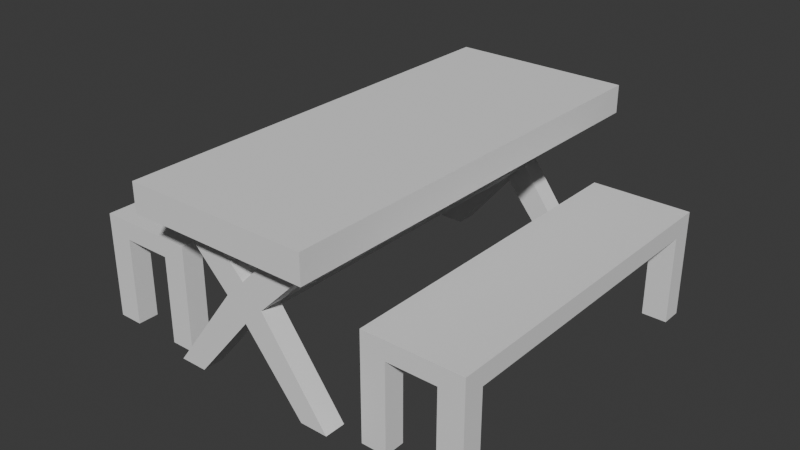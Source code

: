# Source: table_with_benches.blend  (saved by Blender 5.0.119; exported with 4.5.12 LTS)
import bpy
from mathutils import Matrix  # noqa: F401  (used for matrix-valued properties, if any)

bpy.ops.wm.read_factory_settings(use_empty=True)
scene = bpy.context.scene
scene.name = 'Scene'

# ---- collections
col_collection = bpy.data.collections.new('Collection'); scene.collection.children.link(col_collection)

# ---- world
world_world = bpy.data.worlds.new('World'); scene.world = world_world
world_world.use_nodes = True; world_world.node_tree.nodes.clear()
_N = world_world.node_tree.nodes; _L = world_world.node_tree.links
n0 = _N.new('ShaderNodeOutputWorld'); n0.name = 'World Output'; n0.location = (200, 100)
n1 = _N.new('ShaderNodeBackground'); n1.name = 'Background'; n1.location = (-200, 100)
n1.inputs[0].default_value = (0.05088, 0.05088, 0.05088, 1.0)
_L.new(n1.outputs[0], n0.inputs[0])
n0.is_active_output = True
world_world.color = (0.05088, 0.05088, 0.05088)
world_world.sun_shadow_jitter_overblur = 0.0

# ---- meshes
me_cube_001 = bpy.data.meshes.new('Cube.001')
me_cube_001.from_pydata([(-0.4176, -1.0, -0.0643), (-0.4176, -1.0, 0.0643), (-0.4176, 1.0, -0.0643), (-0.4176, 1.0, 0.0643), (0.4176, -1.0, -0.0643), (0.4176, -1.0, 0.0643), (0.4176, 1.0, -0.0643), (0.4176, 1.0, 0.0643)], [], [(0, 1, 3, 2), (2, 3, 7, 6), (6, 7, 5, 4), (4, 5, 1, 0), (2, 6, 4, 0), (7, 3, 1, 5)])
_uv = me_cube_001.uv_layers.new(name='UVMap')
_uv.uv.foreach_set('vector', [0.375, 0.0, 0.625, 0.0, 0.625, 0.25, 0.375, 0.25, 0.375, 0.25, 0.625, 0.25, 0.625, 0.5, 0.375, 0.5, 0.375, 0.5, 0.625, 0.5, 0.625, 0.75, 0.375, 0.75, 0.375, 0.75, 0.625, 0.75, 0.625, 1.0, 0.375, 1.0, 0.125, 0.5, 0.375, 0.5, 0.375, 0.75, 0.125, 0.75, 0.625, 0.5, 0.875, 0.5, 0.875, 0.75, 0.625, 0.75])
me_cube_001.update()
me_cube_006 = bpy.data.meshes.new('Cube.006')
me_cube_006.from_pydata([(0.0, -0.04736, 0.0879), (0.0, 0.04736, 0.0879), (0.0, -0.04736, -0.0879), (0.0879, -0.04736, 0.0), (0.0, 0.04736, -0.0879), (0.0879, 0.04736, 0.0), (0.2857, -0.04736, 0.3736), (0.2857, 0.04736, 0.3736), (0.3736, 0.04736, 0.2857), (0.3736, -0.04736, 0.2857), (0.3887, 0.04736, -0.4067), (0.2644, 0.04736, -0.4067), (0.2644, -0.04736, -0.4067), (0.3887, -0.04736, -0.4067), (-0.0879, -0.04736, 0.0), (-0.0879, 0.04736, 0.0), (-0.2857, -0.04736, 0.3736), (-0.2857, 0.04736, 0.3736), (-0.3736, 0.04736, 0.2857), (-0.3736, -0.04736, 0.2857), (-0.3887, 0.04736, -0.4067), (-0.2644, 0.04736, -0.4067), (-0.2644, -0.04736, -0.4067), (-0.3887, -0.04736, -0.4067), (0.0, 0.8322, 0.0879), (0.0879, 0.8322, 0.0), (0.0, 0.8322, -0.0879), (-0.0879, 0.8322, 0.0), (0.0, 1.712, 0.0879), (0.0, 1.617, 0.0879), (0.0, 1.712, -0.0879), (0.0879, 1.712, 0.0), (0.0, 1.617, -0.0879), (0.0879, 1.617, 0.0), (0.2857, 1.712, 0.3736), (0.2857, 1.617, 0.3736), (0.3736, 1.617, 0.2857), (0.3736, 1.712, 0.2857), (0.3887, 1.617, -0.4067), (0.2644, 1.617, -0.4067), (0.2644, 1.712, -0.4067), (0.3887, 1.712, -0.4067), (-0.0879, 1.712, 0.0), (-0.0879, 1.617, 0.0), (-0.2857, 1.712, 0.3736), (-0.2857, 1.617, 0.3736), (-0.3736, 1.617, 0.2857), (-0.3736, 1.712, 0.2857), (-0.3887, 1.617, -0.4067), (-0.2644, 1.617, -0.4067), (-0.2644, 1.712, -0.4067), (-0.3887, 1.712, -0.4067)], [], [(5, 3, 13, 10), (0, 3, 9, 6), (2, 3, 0), (15, 1, 24, 27), (8, 7, 6, 9), (3, 5, 8, 9), (1, 0, 6, 7), (5, 1, 7, 8), (11, 10, 13, 12), (4, 5, 10, 11), (3, 2, 12, 13), (2, 4, 11, 12), (15, 20, 23, 14), (0, 16, 19, 14), (2, 0, 14), (5, 4, 26, 25), (18, 19, 16, 17), (14, 19, 18, 15), (1, 17, 16, 0), (15, 18, 17, 1), (21, 22, 23, 20), (4, 21, 20, 15), (14, 23, 22, 2), (2, 22, 21, 4), (25, 26, 24), (27, 24, 26), (1, 5, 25, 24), (4, 15, 27, 26), (33, 38, 41, 31), (28, 34, 37, 31), (30, 28, 31), (43, 27, 24, 29), (36, 37, 34, 35), (31, 37, 36, 33), (29, 35, 34, 28), (33, 36, 35, 29), (39, 40, 41, 38), (32, 39, 38, 33), (31, 41, 40, 30), (30, 40, 39, 32), (43, 42, 51, 48), (28, 42, 47, 44), (30, 42, 28), (33, 25, 26, 32), (46, 45, 44, 47), (42, 43, 46, 47), (29, 28, 44, 45), (43, 29, 45, 46), (49, 48, 51, 50), (32, 43, 48, 49), (42, 30, 50, 51), (30, 32, 49, 50), (29, 24, 25, 33), (32, 26, 27, 43)])
_uv = me_cube_006.uv_layers.new(name='UVMap')
_uv.uv.foreach_set('vector', [0.625, 0.5, 0.625, 0.75, 0.625, 0.75, 0.625, 0.5, 0.875, 0.75, 0.625, 0.75, 0.625, 0.75, 0.875, 0.75, 0.375, 0.75, 0.625, 0.75, 0.875, 0.75, 0.625, 0.5, 0.875, 0.5, 0.875, 0.5, 0.625, 0.5, 0.625, 0.5, 0.875, 0.5, 0.875, 0.75, 0.625, 0.75, 0.625, 0.75, 0.625, 0.5, 0.625, 0.5, 0.625, 0.75, 0.0, 0.0, 0.0, 0.0, 0.0, 0.0, 0.0, 0.0, 0.625, 0.5, 0.875, 0.5, 0.875, 0.5, 0.625, 0.5, 0.375, 0.5, 0.625, 0.5, 0.625, 0.75, 0.375, 0.75, 0.375, 0.5, 0.625, 0.5, 0.625, 0.5, 0.375, 0.5, 0.625, 0.75, 0.375, 0.75, 0.375, 0.75, 0.625, 0.75, 0.0, 0.0, 0.0, 0.0, 0.0, 0.0, 0.0, 0.0, 0.625, 0.5, 0.625, 0.5, 0.625, 0.75, 0.625, 0.75, 0.875, 0.75, 0.875, 0.75, 0.625, 0.75, 0.625, 0.75, 0.375, 0.75, 0.875, 0.75, 0.625, 0.75, 0.625, 0.5, 0.375, 0.5, 0.375, 0.5, 0.625, 0.5, 0.625, 0.5, 0.625, 0.75, 0.875, 0.75, 0.875, 0.5, 0.625, 0.75, 0.625, 0.75, 0.625, 0.5, 0.625, 0.5, 0.0, 0.0, 0.0, 0.0, 0.0, 0.0, 0.0, 0.0, 0.625, 0.5, 0.625, 0.5, 0.875, 0.5, 0.875, 0.5, 0.375, 0.5, 0.375, 0.75, 0.625, 0.75, 0.625, 0.5, 0.375, 0.5, 0.375, 0.5, 0.625, 0.5, 0.625, 0.5, 0.625, 0.75, 0.625, 0.75, 0.375, 0.75, 0.375, 0.75, 0.0, 0.0, 0.0, 0.0, 0.0, 0.0, 0.0, 0.0, 0.625, 0.5, 0.375, 0.5, 0.875, 0.5, 0.625, 0.5, 0.875, 0.5, 0.375, 0.5, 0.875, 0.5, 0.625, 0.5, 0.625, 0.5, 0.875, 0.5, 0.375, 0.5, 0.625, 0.5, 0.625, 0.5, 0.375, 0.5, 0.625, 0.5, 0.625, 0.5, 0.625, 0.75, 0.625, 0.75, 0.875, 0.75, 0.875, 0.75, 0.625, 0.75, 0.625, 0.75, 0.375, 0.75, 0.875, 0.75, 0.625, 0.75, 0.625, 0.5, 0.625, 0.5, 0.875, 0.5, 0.875, 0.5, 0.625, 0.5, 0.625, 0.75, 0.875, 0.75, 0.875, 0.5, 0.625, 0.75, 0.625, 0.75, 0.625, 0.5, 0.625, 0.5, 0.0, 0.0, 0.0, 0.0, 0.0, 0.0, 0.0, 0.0, 0.625, 0.5, 0.625, 0.5, 0.875, 0.5, 0.875, 0.5, 0.375, 0.5, 0.375, 0.75, 0.625, 0.75, 0.625, 0.5, 0.375, 0.5, 0.375, 0.5, 0.625, 0.5, 0.625, 0.5, 0.625, 0.75, 0.625, 0.75, 0.375, 0.75, 0.375, 0.75, 0.0, 0.0, 0.0, 0.0, 0.0, 0.0, 0.0, 0.0, 0.625, 0.5, 0.625, 0.75, 0.625, 0.75, 0.625, 0.5, 0.875, 0.75, 0.625, 0.75, 0.625, 0.75, 0.875, 0.75, 0.375, 0.75, 0.625, 0.75, 0.875, 0.75, 0.625, 0.5, 0.625, 0.5, 0.375, 0.5, 0.375, 0.5, 0.625, 0.5, 0.875, 0.5, 0.875, 0.75, 0.625, 0.75, 0.625, 0.75, 0.625, 0.5, 0.625, 0.5, 0.625, 0.75, 0.0, 0.0, 0.0, 0.0, 0.0, 0.0, 0.0, 0.0, 0.625, 0.5, 0.875, 0.5, 0.875, 0.5, 0.625, 0.5, 0.375, 0.5, 0.625, 0.5, 0.625, 0.75, 0.375, 0.75, 0.375, 0.5, 0.625, 0.5, 0.625, 0.5, 0.375, 0.5, 0.625, 0.75, 0.375, 0.75, 0.375, 0.75, 0.625, 0.75, 0.0, 0.0, 0.0, 0.0, 0.0, 0.0, 0.0, 0.0, 0.875, 0.5, 0.875, 0.5, 0.625, 0.5, 0.625, 0.5, 0.375, 0.5, 0.375, 0.5, 0.625, 0.5, 0.625, 0.5])
me_cube_006.update()
me_cube_007 = bpy.data.meshes.new('Cube.007')
me_cube_007.from_pydata([(-0.2276, -0.774, -0.04304), (-0.2276, -0.774, 0.04304), (-0.2276, 0.774, -0.04304), (-0.2276, 0.774, 0.04304), (0.2276, -0.774, -0.04304), (0.2276, -0.774, 0.04304), (0.2276, 0.774, -0.04304), (0.2276, 0.774, 0.04304), (-0.1138, 0.774, -0.04304), (-0.1138, -0.774, 0.04304), (-0.1138, 0.774, 0.04304), (-0.1138, -0.774, -0.04304), (0.1138, 0.774, 0.04304), (0.1138, -0.774, -0.04304), (0.1138, 0.774, -0.04304), (0.1138, -0.774, 0.04304), (-0.2276, 0.6777, 0.04304), (0.2276, 0.6777, -0.04304), (-0.2276, 0.6777, -0.04304), (0.2276, 0.6777, 0.04304), (-0.1138, 0.6777, 0.04304), (-0.1138, 0.6777, -0.04304), (0.1138, 0.6777, -0.04304), (0.1138, 0.6777, 0.04304), (-0.2276, -0.6772, -0.04304), (0.2276, -0.6772, 0.04304), (-0.2276, -0.6772, 0.04304), (0.2276, -0.6772, -0.04304), (-0.1138, -0.6772, -0.04304), (-0.1138, -0.6772, 0.04304), (0.1138, -0.6772, 0.04304), (0.1138, -0.6772, -0.04304), (-0.2276, -0.6772, -0.4475), (-0.2276, -0.774, -0.4475), (-0.1138, 0.774, -0.4475), (-0.2276, 0.774, -0.4475), (0.2276, 0.6777, -0.4475), (0.2276, 0.774, -0.4475), (0.1138, -0.774, -0.4475), (0.2276, -0.774, -0.4475), (-0.1138, -0.774, -0.4475), (-0.1138, -0.6772, -0.4475), (0.1138, 0.774, -0.4475), (0.1138, -0.6772, -0.4475), (-0.2276, 0.6777, -0.4475), (-0.1138, 0.6777, -0.4475), (0.1138, 0.6777, -0.4475), (0.2276, -0.6772, -0.4475), (1.611, -0.774, -0.04304), (1.611, -0.774, 0.04304), (1.611, 0.774, -0.04304), (1.611, 0.774, 0.04304), (1.156, -0.774, -0.04304), (1.156, -0.774, 0.04304), (1.156, 0.774, -0.04304), (1.156, 0.774, 0.04304), (1.497, 0.774, -0.04304), (1.497, -0.774, 0.04304), (1.497, 0.774, 0.04304), (1.497, -0.774, -0.04304), (1.27, 0.774, 0.04304), (1.27, -0.774, -0.04304), (1.27, 0.774, -0.04304), (1.27, -0.774, 0.04304), (1.611, 0.6777, 0.04304), (1.156, 0.6777, -0.04304), (1.611, 0.6777, -0.04304), (1.156, 0.6777, 0.04304), (1.497, 0.6777, 0.04304), (1.497, 0.6777, -0.04304), (1.27, 0.6777, -0.04304), (1.27, 0.6777, 0.04304), (1.611, -0.6772, -0.04304), (1.156, -0.6772, 0.04304), (1.611, -0.6772, 0.04304), (1.156, -0.6772, -0.04304), (1.497, -0.6772, -0.04304), (1.497, -0.6772, 0.04304), (1.27, -0.6772, 0.04304), (1.27, -0.6772, -0.04304), (1.611, -0.6772, -0.4475), (1.611, -0.774, -0.4475), (1.497, 0.774, -0.4475), (1.611, 0.774, -0.4475), (1.156, 0.6777, -0.4475), (1.156, 0.774, -0.4475), (1.27, -0.774, -0.4475), (1.156, -0.774, -0.4475), (1.497, -0.774, -0.4475), (1.497, -0.6772, -0.4475), (1.27, 0.774, -0.4475), (1.27, -0.6772, -0.4475), (1.611, 0.6777, -0.4475), (1.497, 0.6777, -0.4475), (1.27, 0.6777, -0.4475), (1.156, -0.6772, -0.4475)], [], [(18, 16, 3, 2), (14, 12, 7, 6), (27, 25, 5, 4), (11, 9, 1, 0), (4, 13, 38, 39), (29, 26, 1, 9), (31, 13, 11, 28), (15, 9, 11, 13), (10, 12, 14, 8), (22, 31, 28, 21), (20, 29, 30, 23), (19, 25, 27, 17), (27, 31, 22, 17), (26, 29, 20, 16), (21, 28, 24, 18), (12, 10, 20, 23), (26, 16, 18, 24), (23, 30, 25, 19), (2, 3, 10, 8), (8, 21, 45, 34), (4, 5, 15, 13), (25, 30, 15, 5), (7, 12, 23, 19), (11, 0, 33, 40), (8, 14, 22, 21), (6, 7, 19, 17), (28, 11, 40, 41), (10, 3, 16, 20), (0, 1, 26, 24), (43, 47, 39, 38), (32, 41, 40, 33), (35, 34, 45, 44), (42, 37, 36, 46), (17, 22, 46, 36), (22, 14, 42, 46), (31, 27, 47, 43), (2, 8, 34, 35), (18, 2, 35, 44), (27, 4, 39, 47), (24, 28, 41, 32), (14, 6, 37, 42), (6, 17, 36, 37), (21, 18, 44, 45), (0, 24, 32, 33), (13, 31, 43, 38), (29, 9, 15, 30), (66, 50, 51, 64), (62, 54, 55, 60), (75, 52, 53, 73), (59, 48, 49, 57), (52, 87, 86, 61), (77, 57, 49, 74), (79, 76, 59, 61), (63, 61, 59, 57), (58, 56, 62, 60), (70, 69, 76, 79), (68, 71, 78, 77), (67, 65, 75, 73), (75, 65, 70, 79), (74, 64, 68, 77), (69, 66, 72, 76), (60, 71, 68, 58), (74, 72, 66, 64), (71, 67, 73, 78), (50, 56, 58, 51), (56, 82, 93, 69), (52, 61, 63, 53), (73, 53, 63, 78), (55, 67, 71, 60), (59, 88, 81, 48), (56, 69, 70, 62), (54, 65, 67, 55), (76, 89, 88, 59), (58, 68, 64, 51), (48, 72, 74, 49), (91, 86, 87, 95), (80, 81, 88, 89), (83, 92, 93, 82), (90, 94, 84, 85), (65, 84, 94, 70), (70, 94, 90, 62), (79, 91, 95, 75), (50, 83, 82, 56), (66, 92, 83, 50), (75, 95, 87, 52), (72, 80, 89, 76), (62, 90, 85, 54), (54, 85, 84, 65), (69, 93, 92, 66), (48, 81, 80, 72), (61, 86, 91, 79), (77, 78, 63, 57)])
_uv = me_cube_007.uv_layers.new(name='UVMap')
_uv.uv.foreach_set('vector', [0.375, 0.2344, 0.625, 0.2344, 0.625, 0.25, 0.375, 0.25, 0.375, 0.4375, 0.625, 0.4375, 0.625, 0.5, 0.375, 0.5, 0.375, 0.7344, 0.625, 0.7344, 0.625, 0.75, 0.375, 0.75, 0.375, 0.9375, 0.625, 0.9375, 0.625, 1.0, 0.375, 1.0, 0.375, 0.75, 0.375, 0.8125, 0.375, 0.8125, 0.375, 0.75, 0.8125, 0.7344, 0.875, 0.7344, 0.875, 0.75, 0.8125, 0.75, 0.3125, 0.7344, 0.3125, 0.75, 0.1875, 0.75, 0.1875, 0.7344, 0.625, 0.8125, 0.625, 0.9375, 0.375, 0.9375, 0.375, 0.8125, 0.625, 0.3125, 0.625, 0.4375, 0.375, 0.4375, 0.375, 0.3125, 0.3125, 0.5156, 0.3125, 0.7344, 0.1875, 0.7344, 0.1875, 0.5156, 0.8125, 0.5156, 0.8125, 0.7344, 0.6875, 0.7344, 0.6875, 0.5156, 0.625, 0.5156, 0.625, 0.7344, 0.375, 0.7344, 0.375, 0.5156, 0.375, 0.7344, 0.3125, 0.7344, 0.3125, 0.5156, 0.375, 0.5156, 0.875, 0.7344, 0.8125, 0.7344, 0.8125, 0.5156, 0.875, 0.5156, 0.1875, 0.5156, 0.1875, 0.7344, 0.125, 0.7344, 0.125, 0.5156, 0.6875, 0.5, 0.8125, 0.5, 0.8125, 0.5156, 0.6875, 0.5156, 0.625, 0.01562, 0.625, 0.2344, 0.375, 0.2344, 0.375, 0.01562, 0.6875, 0.5156, 0.6875, 0.7344, 0.625, 0.7344, 0.625, 0.5156, 0.375, 0.25, 0.625, 0.25, 0.625, 0.3125, 0.375, 0.3125, 0.1875, 0.5, 0.1875, 0.5156, 0.1875, 0.5156, 0.1875, 0.5, 0.375, 0.75, 0.625, 0.75, 0.625, 0.8125, 0.375, 0.8125, 0.625, 0.7344, 0.6875, 0.7344, 0.6875, 0.75, 0.625, 0.75, 0.625, 0.5, 0.6875, 0.5, 0.6875, 0.5156, 0.625, 0.5156, 0.375, 0.9375, 0.375, 1.0, 0.375, 1.0, 0.375, 0.9375, 0.1875, 0.5, 0.3125, 0.5, 0.3125, 0.5156, 0.1875, 0.5156, 0.375, 0.5, 0.625, 0.5, 0.625, 0.5156, 0.375, 0.5156, 0.1875, 0.7344, 0.1875, 0.75, 0.1875, 0.75, 0.1875, 0.7344, 0.8125, 0.5, 0.875, 0.5, 0.875, 0.5156, 0.8125, 0.5156, 0.375, 0.0, 0.625, 0.0, 0.625, 0.01562, 0.375, 0.01562, 0.3125, 0.7344, 0.375, 0.7344, 0.375, 0.75, 0.3125, 0.75, 0.125, 0.7344, 0.1875, 0.7344, 0.1875, 0.75, 0.125, 0.75, 0.125, 0.5, 0.1875, 0.5, 0.1875, 0.5156, 0.125, 0.5156, 0.3125, 0.5, 0.375, 0.5, 0.375, 0.5156, 0.3125, 0.5156, 0.375, 0.5156, 0.3125, 0.5156, 0.3125, 0.5156, 0.375, 0.5156, 0.3125, 0.5156, 0.3125, 0.5, 0.3125, 0.5, 0.3125, 0.5156, 0.3125, 0.7344, 0.375, 0.7344, 0.375, 0.7344, 0.3125, 0.7344, 0.375, 0.25, 0.375, 0.3125, 0.375, 0.3125, 0.375, 0.25, 0.375, 0.2344, 0.375, 0.25, 0.375, 0.25, 0.375, 0.2344, 0.375, 0.7344, 0.375, 0.75, 0.375, 0.75, 0.375, 0.7344, 0.125, 0.7344, 0.1875, 0.7344, 0.1875, 0.7344, 0.125, 0.7344, 0.375, 0.4375, 0.375, 0.5, 0.375, 0.5, 0.375, 0.4375, 0.375, 0.5, 0.375, 0.5156, 0.375, 0.5156, 0.375, 0.5, 0.1875, 0.5156, 0.125, 0.5156, 0.125, 0.5156, 0.1875, 0.5156, 0.375, 0.0, 0.375, 0.01562, 0.375, 0.01562, 0.375, 0.0, 0.3125, 0.75, 0.3125, 0.7344, 0.3125, 0.7344, 0.3125, 0.75, 0.8125, 0.7344, 0.8125, 0.75, 0.6875, 0.75, 0.6875, 0.7344, 0.375, 0.2344, 0.375, 0.25, 0.625, 0.25, 0.625, 0.2344, 0.375, 0.4375, 0.375, 0.5, 0.625, 0.5, 0.625, 0.4375, 0.375, 0.7344, 0.375, 0.75, 0.625, 0.75, 0.625, 0.7344, 0.375, 0.9375, 0.375, 1.0, 0.625, 1.0, 0.625, 0.9375, 0.375, 0.75, 0.375, 0.75, 0.375, 0.8125, 0.375, 0.8125, 0.8125, 0.7344, 0.8125, 0.75, 0.875, 0.75, 0.875, 0.7344, 0.3125, 0.7344, 0.1875, 0.7344, 0.1875, 0.75, 0.3125, 0.75, 0.625, 0.8125, 0.375, 0.8125, 0.375, 0.9375, 0.625, 0.9375, 0.625, 0.3125, 0.375, 0.3125, 0.375, 0.4375, 0.625, 0.4375, 0.3125, 0.5156, 0.1875, 0.5156, 0.1875, 0.7344, 0.3125, 0.7344, 0.8125, 0.5156, 0.6875, 0.5156, 0.6875, 0.7344, 0.8125, 0.7344, 0.625, 0.5156, 0.375, 0.5156, 0.375, 0.7344, 0.625, 0.7344, 0.375, 0.7344, 0.375, 0.5156, 0.3125, 0.5156, 0.3125, 0.7344, 0.875, 0.7344, 0.875, 0.5156, 0.8125, 0.5156, 0.8125, 0.7344, 0.1875, 0.5156, 0.125, 0.5156, 0.125, 0.7344, 0.1875, 0.7344, 0.6875, 0.5, 0.6875, 0.5156, 0.8125, 0.5156, 0.8125, 0.5, 0.625, 0.01562, 0.375, 0.01562, 0.375, 0.2344, 0.625, 0.2344, 0.6875, 0.5156, 0.625, 0.5156, 0.625, 0.7344, 0.6875, 0.7344, 0.375, 0.25, 0.375, 0.3125, 0.625, 0.3125, 0.625, 0.25, 0.1875, 0.5, 0.1875, 0.5, 0.1875, 0.5156, 0.1875, 0.5156, 0.375, 0.75, 0.375, 0.8125, 0.625, 0.8125, 0.625, 0.75, 0.625, 0.7344, 0.625, 0.75, 0.6875, 0.75, 0.6875, 0.7344, 0.625, 0.5, 0.625, 0.5156, 0.6875, 0.5156, 0.6875, 0.5, 0.375, 0.9375, 0.375, 0.9375, 0.375, 1.0, 0.375, 1.0, 0.1875, 0.5, 0.1875, 0.5156, 0.3125, 0.5156, 0.3125, 0.5, 0.375, 0.5, 0.375, 0.5156, 0.625, 0.5156, 0.625, 0.5, 0.1875, 0.7344, 0.1875, 0.7344, 0.1875, 0.75, 0.1875, 0.75, 0.8125, 0.5, 0.8125, 0.5156, 0.875, 0.5156, 0.875, 0.5, 0.375, 0.0, 0.375, 0.01562, 0.625, 0.01562, 0.625, 0.0, 0.3125, 0.7344, 0.3125, 0.75, 0.375, 0.75, 0.375, 0.7344, 0.125, 0.7344, 0.125, 0.75, 0.1875, 0.75, 0.1875, 0.7344, 0.125, 0.5, 0.125, 0.5156, 0.1875, 0.5156, 0.1875, 0.5, 0.3125, 0.5, 0.3125, 0.5156, 0.375, 0.5156, 0.375, 0.5, 0.375, 0.5156, 0.375, 0.5156, 0.3125, 0.5156, 0.3125, 0.5156, 0.3125, 0.5156, 0.3125, 0.5156, 0.3125, 0.5, 0.3125, 0.5, 0.3125, 0.7344, 0.3125, 0.7344, 0.375, 0.7344, 0.375, 0.7344, 0.375, 0.25, 0.375, 0.25, 0.375, 0.3125, 0.375, 0.3125, 0.375, 0.2344, 0.375, 0.2344, 0.375, 0.25, 0.375, 0.25, 0.375, 0.7344, 0.375, 0.7344, 0.375, 0.75, 0.375, 0.75, 0.125, 0.7344, 0.125, 0.7344, 0.1875, 0.7344, 0.1875, 0.7344, 0.375, 0.4375, 0.375, 0.4375, 0.375, 0.5, 0.375, 0.5, 0.375, 0.5, 0.375, 0.5, 0.375, 0.5156, 0.375, 0.5156, 0.1875, 0.5156, 0.1875, 0.5156, 0.125, 0.5156, 0.125, 0.5156, 0.375, 0.0, 0.375, 0.0, 0.375, 0.01562, 0.375, 0.01562, 0.3125, 0.75, 0.3125, 0.75, 0.3125, 0.7344, 0.3125, 0.7344, 0.8125, 0.7344, 0.6875, 0.7344, 0.6875, 0.75, 0.8125, 0.75])
me_cube_007.update()

# ---- objects
ob_cube = bpy.data.objects.new('Cube', me_cube_001)
ob_cube_001 = bpy.data.objects.new('Cube.001', me_cube_006)
ob_cube_002 = bpy.data.objects.new('Cube.002', me_cube_007)

# ---- transforms, parenting, visibility, modifiers, constraints
ob_cube.location = (0.0, 0.0, 1.07)
ob_cube_001.location = (0.0, -0.8322, 0.7296)
ob_cube_002.location = (-0.6917, 0.0, 0.7148)

# ---- collection membership
col_collection.objects.link(ob_cube)
col_collection.objects.link(ob_cube_001)
col_collection.objects.link(ob_cube_002)

# ---- scene / render settings (as saved in the file)
scene.frame_start = 1; scene.frame_end = 250; scene.frame_set(1)
scene.render.engine = 'BLENDER_EEVEE_NEXT'
scene.render.bake_bias = 0.0
scene.render.bake_samples = 0
scene.cycles.sampling_pattern = 'TABULATED_SOBOL'
scene.eevee.use_volume_custom_range = False
bpy.context.view_layer.update()

# ---- added for rendering (the .blend has no active camera and no usable light): camera, sun
cam_auto = bpy.data.cameras.new('AutoCamera')
cam_auto.lens = 50.0
cam_auto.sensor_width = 36.0
cam_auto.clip_end = 1000.0
ob_auto_camera = bpy.data.objects.new('AutoCamera', cam_auto)
scene.collection.objects.link(ob_auto_camera)
ob_auto_camera.location = (2.63841, -3.16609, 2.8114)
ob_auto_camera.rotation_euler = (1.09748, -7.21219e-08, 0.694738)
scene.camera = ob_auto_camera
light_auto_sun = bpy.data.lights.new('AutoSun', 'SUN')
light_auto_sun.energy = 3.0
light_auto_sun.angle = 0.0523599
ob_auto_sun = bpy.data.objects.new('AutoSun', light_auto_sun)
scene.collection.objects.link(ob_auto_sun)
ob_auto_sun.rotation_euler = (0.872665, 0.174533, 0.523599)
bpy.context.view_layer.update()
